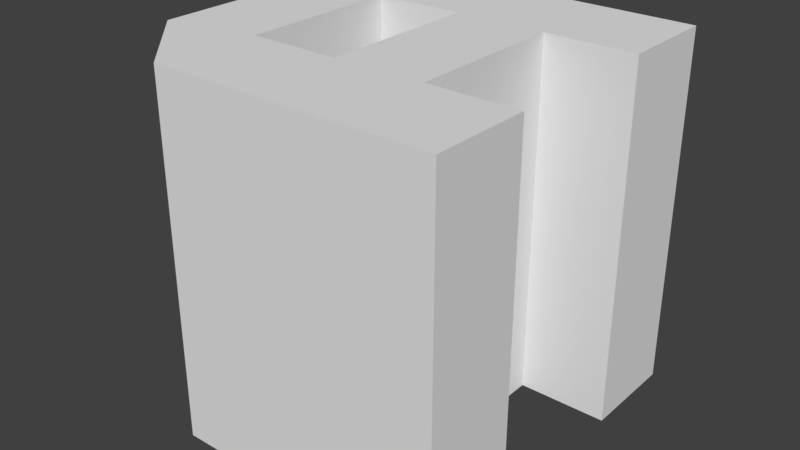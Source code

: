 # Source: A.blend  (saved by Blender 2.78.0; exported with 4.5.12 LTS)
import bpy
from mathutils import Matrix  # noqa: F401  (used for matrix-valued properties, if any)

bpy.ops.wm.read_factory_settings(use_empty=True)
scene = bpy.context.scene
scene.name = 'Scene'

# ---- collections
col_collection_1 = bpy.data.collections.new('Collection 1'); scene.collection.children.link(col_collection_1)

# ---- world
world_world = bpy.data.worlds.new('World'); scene.world = world_world
world_world.color = (0.05088, 0.05088, 0.05088)
world_world.use_sun_shadow = False
world_world.sun_shadow_jitter_overblur = 0.0
world_world.cycles.sampling_method = 'MANUAL'

# ---- meshes
me_cube_005 = bpy.data.meshes.new('Cube.005')
me_cube_005.from_pydata([(1.0, -1.0, -1.0), (1.0, -1.0, 1.0), (1.0, 1.0, -1.0), (1.0, 1.0, 1.0), (0.501, -0.45, 1.0), (0.501, -0.45, -1.0), (1.0, -0.45, 1.0), (1.0, -0.45, -1.0), (0.501, 0.45, 1.0), (0.501, 0.45, -1.0), (1.0, 0.45, 1.0), (1.0, 0.45, -1.0), (-0.5, -0.45, 1.0), (-0.5, -0.45, -1.0), (0.0, -0.45, 1.0), (0.0, -0.45, -1.0), (-0.5, 0.45, 1.0), (-0.5, 0.45, -1.0), (0.0, 0.45, 1.0), (0.0, 0.45, -1.0), (-1.0, 0.5515, 1.0), (-1.0, 0.5515, 0.5515), (-1.0, 0.5515, -1.0), (-0.7864, 0.7651, -1.0), (-0.5515, 1.0, 1.0), (-0.5515, 1.0, -1.0), (-0.5515, -1.0, 1.0), (-0.5515, -1.0, -1.0), (-1.0, -0.5515, -1.0), (-1.0, -0.5515, 1.0), (-0.7864, -0.7651, 1.0)], [], [(2, 3, 10, 11), (0, 1, 26, 27), (3, 24, 20, 29, 30, 12, 16, 18, 8, 10), (8, 9, 11, 10), (9, 8, 4, 5), (7, 6, 1, 0), (5, 4, 6, 7), (15, 14, 18, 19), (19, 18, 16, 17), (8, 18, 14, 12, 30, 26, 1, 6, 4), (17, 16, 12, 13), (13, 12, 14, 15), (17, 13, 15, 5, 7, 0, 27, 28, 22, 23), (25, 24, 3, 2), (23, 25, 2, 11, 9, 5, 15, 19, 17), (25, 23, 22, 21, 20, 24), (28, 27, 26, 30, 29), (28, 29, 20, 21, 22)])
me_cube_005.use_remesh_preserve_volume = False
me_cube_005.use_remesh_preserve_attributes = False
me_cube_005.use_mirror_vertex_groups = False
me_cube_005.update()

# ---- objects
ob_a = bpy.data.objects.new('A', me_cube_005)

# ---- transforms, parenting, visibility, modifiers, constraints
ob_a.location = (0.0, 0.0, 0.0)
ob_a.scale = (0.5, 0.5, 0.5)
ob_a.lineart.crease_threshold = 0.0

# ---- collection membership
col_collection_1.objects.link(ob_a)

# ---- scene / render settings (as saved in the file)
scene.frame_start = 1; scene.frame_end = 250; scene.frame_set(1)
scene.render.engine = 'BLENDER_EEVEE_NEXT'
scene.render.resolution_percentage = 50
scene.render.dither_intensity = 0.0
scene.cycles.use_denoising = False
scene.cycles.samples = 128
scene.cycles.sampling_pattern = 'TABULATED_SOBOL'
scene.cycles.light_sampling_threshold = 0.0
scene.cycles.use_adaptive_sampling = False
scene.cycles.use_light_tree = False
scene.cycles.blur_glossy = 0.0
scene.cycles.sample_clamp_indirect = 0.0
scene.view_settings.view_transform = 'Standard'
bpy.context.view_layer.update()

# ---- added for rendering (the .blend has no active camera and no usable light): camera, sun
cam_auto = bpy.data.cameras.new('AutoCamera')
cam_auto.lens = 50.0
cam_auto.sensor_width = 36.0
cam_auto.clip_end = 1000.0
ob_auto_camera = bpy.data.objects.new('AutoCamera', cam_auto)
scene.collection.objects.link(ob_auto_camera)
ob_auto_camera.location = (1.60254, -1.92304, 1.28203)
ob_auto_camera.rotation_euler = (1.09748, -7.21219e-08, 0.694738)
scene.camera = ob_auto_camera
light_auto_sun = bpy.data.lights.new('AutoSun', 'SUN')
light_auto_sun.energy = 3.0
light_auto_sun.angle = 0.0523599
ob_auto_sun = bpy.data.objects.new('AutoSun', light_auto_sun)
scene.collection.objects.link(ob_auto_sun)
ob_auto_sun.rotation_euler = (0.872665, 0.174533, 0.523599)
bpy.context.view_layer.update()
